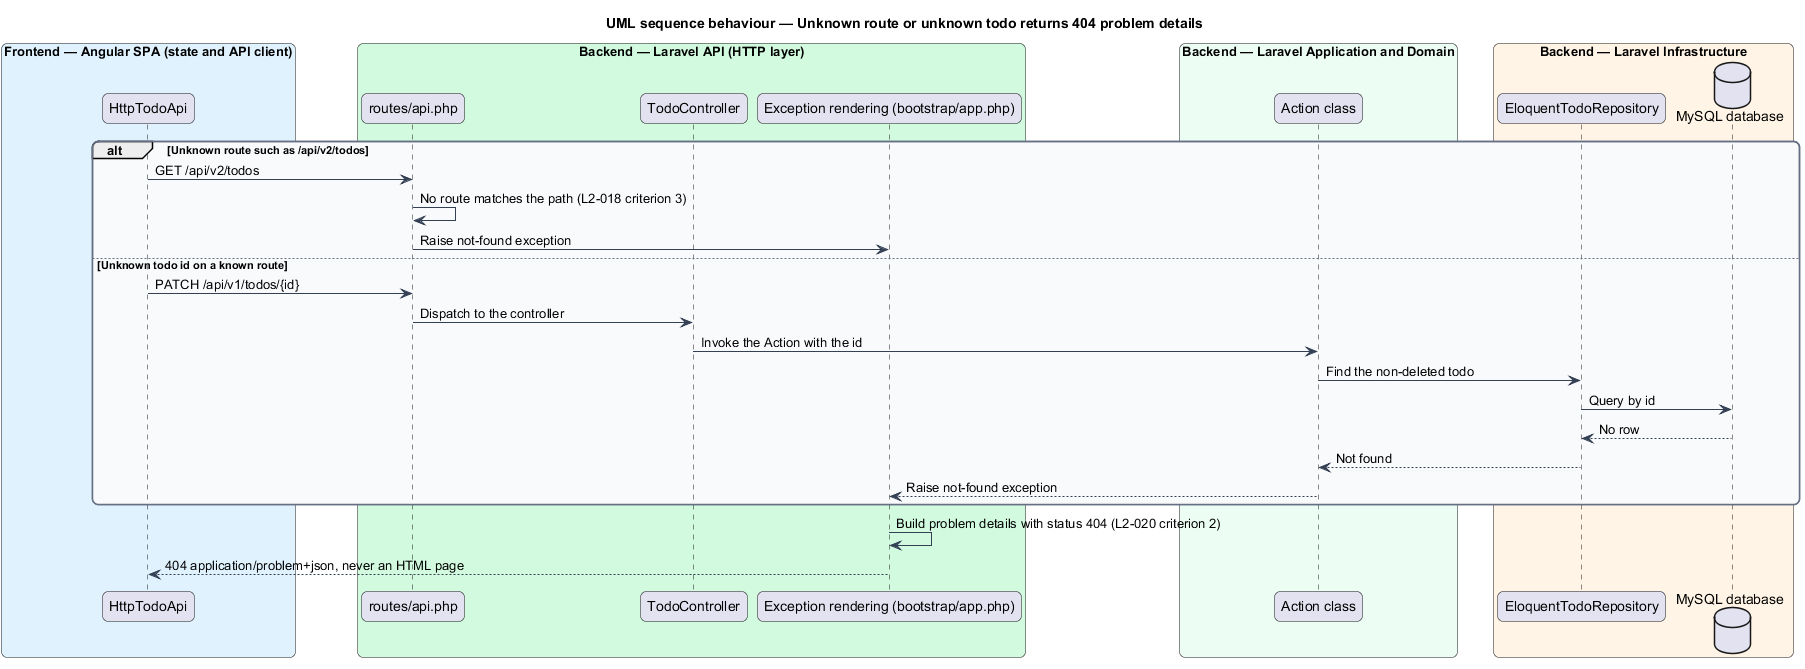

The diagram above was rendered by PlantUML. Its source (embedded in the PNG):
@startuml
title UML sequence behaviour — Unknown route or unknown todo returns 404 problem details
skinparam backgroundColor #FFFFFF
skinparam shadowing false
skinparam roundcorner 12
skinparam defaultFontName Arial
skinparam ArrowColor #344054
skinparam rectangle {
  BorderColor #344054
  FontColor #101828
}
skinparam package {
  BorderColor #667085
  FontColor #101828
  BackgroundColor #F9FAFB
}
box "Frontend — Angular SPA (state and API client)" #E0F2FE
  participant "HttpTodoApi" as client
end box
box "Backend — Laravel API (HTTP layer)" #D1FADF
  participant "routes/api.php" as routes
  participant "TodoController" as ctrl
  participant "Exception rendering (bootstrap/app.php)" as errors
end box
box "Backend — Laravel Application and Domain" #ECFDF3
  participant "Action class" as action
end box
box "Backend — Laravel Infrastructure" #FFF4E5
  participant "EloquentTodoRepository" as repo
  database "MySQL database" as db
end box
alt Unknown route such as /api/v2/todos
  client -> routes : GET /api/v2/todos
  routes -> routes : No route matches the path (L2-018 criterion 3)
  routes -> errors : Raise not-found exception
else Unknown todo id on a known route
  client -> routes : PATCH /api/v1/todos/{id}
  routes -> ctrl : Dispatch to the controller
  ctrl -> action : Invoke the Action with the id
  action -> repo : Find the non-deleted todo
  repo -> db : Query by id
  db --> repo : No row
  repo --> action : Not found
  action --> errors : Raise not-found exception
end
errors -> errors : Build problem details with status 404 (L2-020 criterion 2)
errors --> client : 404 application/problem+json, never an HTML page
@enduml